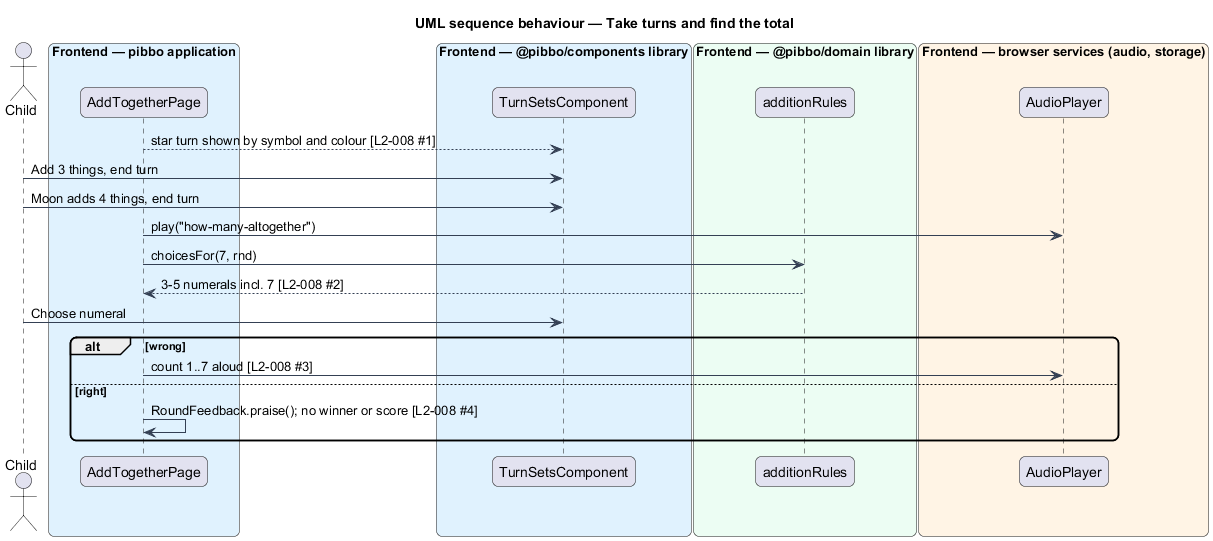

The diagram above was rendered by PlantUML. Its source (embedded in the PNG):
@startuml
title UML sequence behaviour — Take turns and find the total
skinparam backgroundColor #FFFFFF
skinparam shadowing false
skinparam roundcorner 12
skinparam defaultFontName Arial
skinparam ArrowColor #344054
actor "Child" as actor
box "Frontend — pibbo application" #E0F2FE
  participant "AddTogetherPage" as page
end box
box "Frontend — @pibbo/components library" #E0F2FE
  participant "TurnSetsComponent" as view
end box
box "Frontend — @pibbo/domain library" #ECFDF3
  participant "additionRules" as rules
end box
box "Frontend — browser services (audio, storage)" #FFF4E5
  participant "AudioPlayer" as audio
end box
page --> view : star turn shown by symbol and colour [L2-008 #1]
actor -> view : Add 3 things, end turn
actor -> view : Moon adds 4 things, end turn
page -> audio : play("how-many-altogether")
page -> rules : choicesFor(7, rnd)
rules --> page : 3-5 numerals incl. 7 [L2-008 #2]
actor -> view : Choose numeral
alt wrong
  page -> audio : count 1..7 aloud [L2-008 #3]
else right
  page -> page : RoundFeedback.praise(); no winner or score [L2-008 #4]
end
@enduml